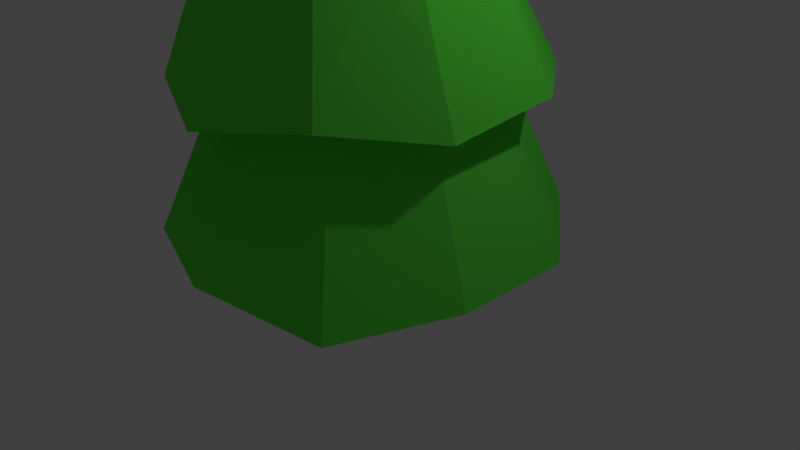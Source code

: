 # Source: Evergreen4.blend  (saved by Blender 2.78.0; exported with 4.5.12 LTS)
import bpy
from mathutils import Matrix  # noqa: F401  (used for matrix-valued properties, if any)

bpy.ops.wm.read_factory_settings(use_empty=True)
scene = bpy.context.scene
scene.name = 'Scene'

# ---- collections
col_collection_1 = bpy.data.collections.new('Collection 1'); scene.collection.children.link(col_collection_1)

# ---- materials (node trees are filled in below, after node groups)
mat_evergreen = bpy.data.materials.new('Evergreen')
mat_evergreen.alpha_threshold = 0.0
mat_evergreen.use_transparent_shadow = False
mat_evergreen.diffuse_color = (0.1093, 0.8, 0.0598, 1.0)
mat_evergreen.roughness = 0.5
mat_evergreen_trunk = bpy.data.materials.new('Evergreen Trunk')
mat_evergreen_trunk.alpha_threshold = 0.0
mat_evergreen_trunk.use_transparent_shadow = False
mat_evergreen_trunk.diffuse_color = (0.8, 0.2382, 0.02618, 1.0)
mat_evergreen_trunk.roughness = 0.5

# ---- material node trees

# ---- world
world_world = bpy.data.worlds.new('World'); scene.world = world_world
world_world.color = (0.05088, 0.05088, 0.05088)
world_world.use_sun_shadow = False
world_world.sun_shadow_jitter_overblur = 0.0
world_world.cycles.sampling_method = 'MANUAL'

# ---- cameras
cam_camera = bpy.data.cameras.new('Camera')
cam_camera.clip_end = 100.0
cam_camera.lens = 35.0
cam_camera.sensor_width = 32.0
cam_camera.sensor_height = 18.0
cam_camera.ortho_scale = 7.314
cam_camera.dof.focus_distance = 0.0
cam_camera.dof.aperture_fstop = 128.0

# ---- lights
light_lamp = bpy.data.lights.new('Lamp', 'POINT')
light_lamp.transmission_factor = 0.0
light_lamp.cutoff_distance = 30.0
light_lamp.energy = 100.0
light_lamp.shadow_buffer_clip_start = 1.001
light_lamp.shadow_soft_size = 0.1
light_lamp.shadow_maximum_resolution = 0.006
light_lamp.use_absolute_resolution = True

# ---- meshes
me_cylinder = bpy.data.meshes.new('Cylinder')
me_cylinder.from_pydata([(-0.2285, -0.1411, 9.206), (-0.3958, -0.2641, 9.196), (-0.3958, -0.1983, 9.196), (-0.2285, -0.3135, 9.206), (-0.2927, -0.3357, 9.202), (-0.3566, -0.3168, 9.198), (-0.1886, -0.193, 9.21), (-0.1886, -0.2589, 9.21), (-0.3566, -0.1444, 9.198), (-0.2927, -0.1225, 9.202), (-1.239, -0.01961, 7.306), (-0.8968, 0.4472, 7.329), (0.5606, 0.0275, 7.448), (-1.239, -0.5878, 7.306), (-0.3423, -1.203, 7.368), (-0.8968, -1.04, 7.329), (0.5606, -0.5406, 7.448), (0.2142, -1.012, 7.413), (-0.3423, 0.6353, 7.368), (0.2142, 0.4751, 7.413), (-0.7182, 0.1913, 7.317), (-0.3513, 0.3159, 7.344), (0.2467, -0.461, 7.399), (0.01718, -0.7731, 7.375), (-0.943, -0.1159, 7.306), (-0.943, -0.4915, 7.306), (0.01718, 0.2102, 7.375), (0.2467, -0.08541, 7.399), (-0.3513, -0.8995, 7.344), (-0.7182, -0.792, 7.317), (0.6427, -1.243, 5.813), (-0.2681, -1.492, 5.918), (-1.027, 0.7698, 5.868), (-0.2681, 1.026, 5.918), (0.4894, 0.8028, 5.967), (-1.493, 0.1319, 5.843), (0.9318, 0.1001, 6.176), (0.9603, -0.5918, 6.005), (-1.027, -1.268, 5.868), (-1.493, -0.6464, 5.843), (-0.7653, 0.3948, 5.85), (-0.2837, 0.5572, 5.877), (0.1997, -0.8831, 5.91), (0.5004, -0.4733, 5.936), (0.1997, 0.4151, 5.91), (0.5004, 0.02261, 5.936), (-0.2837, -1.047, 5.877), (-0.7653, -0.9034, 5.85), (-1.061, -0.5059, 5.838), (-1.061, -0.01007, 5.838), (-1.823, -0.7061, 4.428), (-1.823, 0.396, 4.428), (-1.218, -1.581, 4.257), (-1.149, 1.339, 4.158), (-0.1046, -1.908, 4.499), (0.9557, -1.548, 4.54), (0.04868, 1.55, 4.471), (0.9557, 1.337, 4.54), (1.613, 0.4587, 4.571), (1.613, -0.6434, 4.571), (-0.901, 0.9113, 4.427), (-0.1188, 1.175, 4.46), (-0.901, -1.212, 4.427), (1.147, -0.5175, 4.518), (0.6622, -1.184, 4.493), (-0.1188, -1.449, 4.46), (-1.383, -0.5635, 4.41), (-1.383, 0.2474, 4.41), (0.6622, 0.939, 4.493), (1.147, 0.2934, 4.518), (-1.354, 1.79, 2.279), (-2.16, 0.6807, 2.447), (-2.028, -0.742, 2.245), (-1.334, -1.858, 2.451), (0.01732, -2.396, 2.28), (1.338, -1.844, 2.459), (2.165, 0.7027, 2.46), (2.146, -0.7427, 2.285), (0.001972, 2.268, 2.456), (1.338, 1.839, 2.459), (0.9713, 1.326, 2.456), (1.57, 0.5044, 2.458), (1.57, -0.5148, 2.458), (0.9713, -1.343, 2.456), (0.003225, -1.663, 2.452), (-0.9655, -1.355, 2.447), (-1.564, -0.5354, 2.443), (-1.564, 0.4837, 2.443), (-0.9655, 1.313, 2.447), (0.003235, 1.635, 2.452), (1.466, 1.961, 0.7288), (2.397, 0.7787, 0.5248), (2.397, -0.7787, 0.5248), (1.614, -2.062, 0.3173), (-2.656e-07, -2.52, 0.5248), (-1.481, -2.039, 0.5248), (-2.397, -0.7787, 0.5248), (-2.415, 0.7393, 0.349), (-0.5878, 0.809, 0.5248), (-0.5878, 0.809, -0.5248), (-0.9511, 0.309, 0.5248), (-0.9511, 0.309, -0.5248), (-0.9511, -0.309, 0.5248), (-0.9511, -0.309, -0.5248), (-0.5878, -0.809, 0.5248), (-0.5878, -0.809, -0.5248), (-8.742e-08, -1.0, 0.5248), (-8.742e-08, -1.0, -0.5248), (0.5878, -0.809, 0.5248), (0.5878, -0.809, -0.5248), (0.9511, -0.309, 0.5248), (0.9511, -0.309, -0.5248), (0.9511, 0.309, 0.5248), (0.9511, 0.309, -0.5248), (0.5878, 0.809, 0.5248), (0.5878, 0.809, -0.5248), (0.0, 1.0, 0.5248), (0.0, 1.0, -0.5248), (-4.53e-08, 2.52, 0.5248), (-1.481, 2.039, 0.5248)], [], [(16, 12, 6, 7), (17, 16, 7, 3), (15, 14, 4, 5), (28, 23, 17, 14), (29, 28, 14, 15), (13, 15, 5, 1), (35, 39, 25, 24), (95, 94, 84, 85), (117, 116, 114, 115), (112, 114, 90, 91), (119, 97, 87, 88), (113, 112, 110, 111), (98, 100, 97, 119), (111, 110, 108, 109), (102, 104, 95, 96), (94, 93, 83, 84), (107, 106, 104, 105), (110, 112, 91, 92), (84, 83, 75, 74), (100, 102, 96, 97), (116, 98, 119, 118), (101, 100, 98, 99), (104, 106, 94, 95), (117, 115, 113, 111, 109, 107, 105, 103, 101, 99), (73, 74, 65, 62), (80, 89, 78, 79), (85, 84, 74, 73), (89, 88, 70, 78), (83, 82, 77, 75), (87, 86, 72, 71), (71, 72, 66, 67), (70, 71, 67, 60), (74, 75, 64, 65), (77, 76, 69, 63), (76, 79, 68, 69), (50, 52, 47, 48), (65, 64, 55, 54), (64, 63, 59, 55), (69, 68, 57, 58), (63, 69, 58, 59), (62, 65, 54, 52), (52, 54, 46, 47), (55, 59, 43, 42), (57, 56, 41, 44), (56, 53, 40, 41), (51, 50, 48, 49), (30, 37, 22, 23), (43, 45, 36, 37), (44, 41, 33, 34), (45, 44, 34, 36), (49, 48, 39, 35), (41, 40, 32, 33), (32, 35, 24, 20), (37, 36, 27, 22), (39, 38, 29, 25), (19, 18, 9, 0), (10, 13, 1, 2), (23, 22, 16, 17), (26, 21, 18, 19), (22, 27, 12, 16), (34, 33, 21, 26), (38, 31, 28, 29), (33, 32, 20, 21), (47, 46, 31, 38), (58, 57, 44, 45), (68, 61, 56, 57), (60, 67, 51, 53), (118, 119, 88, 89), (105, 104, 102, 103), (90, 118, 89, 80), (31, 30, 23, 28), (21, 20, 11, 18), (36, 34, 26, 27), (46, 42, 30, 31), (48, 47, 38, 39), (78, 70, 60, 61), (81, 80, 79, 76), (99, 98, 116, 117), (91, 90, 80, 81), (114, 116, 118, 90), (20, 24, 10, 11), (25, 29, 15, 13), (27, 26, 19, 12), (53, 51, 49, 40), (66, 62, 52, 50), (79, 78, 61, 68), (86, 85, 73, 72), (93, 92, 82, 83), (106, 108, 93, 94), (115, 114, 112, 113), (24, 25, 13, 10), (6, 0, 9, 8, 2, 1, 5, 4, 3, 7), (40, 49, 35, 32), (54, 55, 42, 46), (67, 66, 50, 51), (72, 73, 62, 66), (82, 81, 76, 77), (92, 91, 81, 82), (109, 108, 106, 107), (97, 96, 86, 87), (12, 19, 0, 6), (11, 10, 2, 8), (42, 43, 37, 30), (59, 58, 45, 43), (61, 60, 53, 56), (75, 77, 63, 64), (88, 87, 71, 70), (103, 102, 100, 101), (96, 95, 85, 86), (108, 110, 92, 93), (18, 11, 8, 9), (14, 17, 3, 4)])
me_cylinder.polygons.foreach_set('material_index', [0, 0, 0, 0, 0, 0, 0, 0, 1, 0, 0, 1, 0, 1, 0, 0, 1, 0, 0, 0, 0, 1, 0, 1, 0, 0, 0, 0, 0, 0, 0, 0, 0, 0, 0, 0, 0, 0, 0, 0, 0, 0, 0, 0, 0, 0, 0, 0, 0, 0, 0, 0, 0, 0, 0, 0, 0, 0, 0, 0, 0, 0, 0, 0, 0, 0, 0, 0, 1, 0, 0, 0, 0, 0, 0, 0, 0, 1, 0, 0, 0, 0, 0, 0, 0, 0, 0, 0, 0, 1, 0, 0, 0, 0, 0, 0, 0, 0, 1, 0, 0, 0, 0, 0, 0, 0, 0, 1, 0, 0, 0, 0])
me_cylinder.materials.append(mat_evergreen)
me_cylinder.materials.append(mat_evergreen_trunk)
me_cylinder.use_remesh_preserve_volume = False
me_cylinder.use_remesh_preserve_attributes = False
me_cylinder.use_mirror_vertex_groups = False
me_cylinder.update()

# ---- objects
ob_cylinder = bpy.data.objects.new('Cylinder', me_cylinder)
ob_lamp = bpy.data.objects.new('Lamp', light_lamp)
ob_camera = bpy.data.objects.new('Camera', cam_camera)

# ---- transforms, parenting, visibility, modifiers, constraints
ob_cylinder.location = (0.0, 0.0, 0.0)
ob_cylinder.lineart.crease_threshold = 0.0
ob_lamp.location = (4.076, 1.005, 5.904)
ob_lamp.rotation_euler = (0.6503, 0.05522, 1.866)
ob_lamp.lock_rotations_4d = False
ob_lamp.empty_display_type = 'ARROWS'
ob_lamp.color = (0.0, 0.0, 0.0, 0.0)
ob_lamp.lineart.crease_threshold = 0.0
ob_camera.location = (7.481, -6.508, 5.344)
ob_camera.rotation_euler = (1.109, 0.0, 0.8149)
ob_camera.lock_rotations_4d = False
ob_camera.empty_display_type = 'ARROWS'
ob_camera.color = (0.0, 0.0, 0.0, 0.0)
ob_camera.display_type = 'WIRE'
ob_camera.lineart.crease_threshold = 0.0

# ---- collection membership
col_collection_1.objects.link(ob_cylinder)
col_collection_1.objects.link(ob_lamp)
col_collection_1.objects.link(ob_camera)

# ---- scene / render settings (as saved in the file)
scene.camera = ob_camera
scene.frame_start = 1; scene.frame_end = 250; scene.frame_set(1)
scene.render.engine = 'BLENDER_EEVEE_NEXT'
scene.render.resolution_percentage = 50
scene.render.dither_intensity = 0.0
scene.cycles.use_denoising = False
scene.cycles.samples = 128
scene.cycles.sampling_pattern = 'TABULATED_SOBOL'
scene.cycles.light_sampling_threshold = 0.0
scene.cycles.use_adaptive_sampling = False
scene.cycles.use_light_tree = False
scene.cycles.blur_glossy = 0.0
scene.cycles.sample_clamp_indirect = 0.0
scene.view_settings.view_transform = 'Standard'
bpy.context.view_layer.update()

